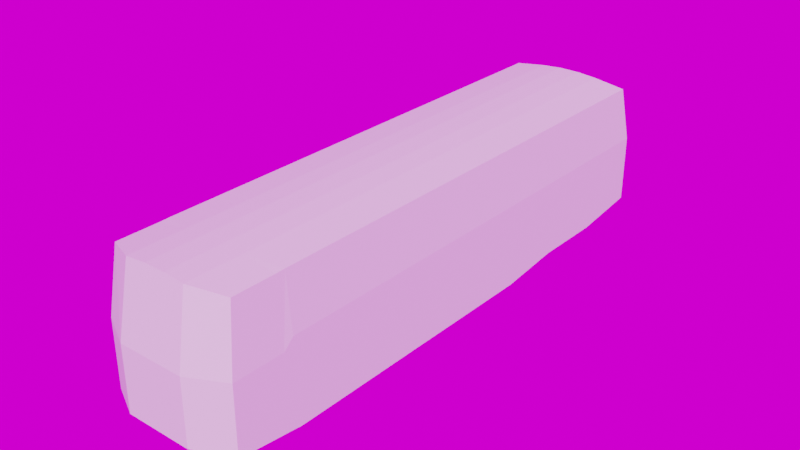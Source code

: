 # Source: daewoo_bf105_re_001.blend  (saved by Blender 4.3.34; exported with 4.5.12 LTS)
import bpy
from mathutils import Matrix  # noqa: F401  (used for matrix-valued properties, if any)

bpy.ops.wm.read_factory_settings(use_empty=True)
scene = bpy.context.scene
scene.name = 'Scene'

# ---- collections
col_collection = bpy.data.collections.new('Collection'); scene.collection.children.link(col_collection)
col_drawings = bpy.data.collections.new('drawings'); scene.collection.children.link(col_drawings)
col_poly = bpy.data.collections.new('Poly'); scene.collection.children.link(col_poly)

# ---- images (referenced by path relative to the original .blend; pixels are not part of the script)
import os
ASSET_DIR = os.environ.get("B2B_ASSET_DIR", "")  # directory of the original .blend (textures are referenced by path, not embedded)
HERE = os.path.dirname(os.path.abspath(__file__))  # packed textures are extracted next to this script under _unpacked/

def load_image(name, relpath, width, height, colorspace="sRGB"):
    """Load a texture the original file referenced (path relative to the .blend, or extracted next to this script)."""
    p = next((c for c in (os.path.join(HERE, relpath), os.path.join(ASSET_DIR, relpath)) if relpath and os.path.exists(c)), "")
    if p:
        img = bpy.data.images.load(p, check_existing=True)
        img.name = name
    else:  # same state as the original file: an image datablock whose file is absent (Cycles renders it pink)
        img = bpy.data.images.new(name, width, height)
        img.source = "FILE"
        img.filepath = "//" + (relpath or name)
    img.colorspace_settings.name = colorspace
    return img
img_fish_hoek_beach_2k_hdr = load_image('fish_hoek_beach_2k.hdr', 'fish_hoek_beach_2k.hdr', 1024, 1024, 'Linear Rec.709')

# ---- materials (node trees are filled in below, after node groups)
mat_material = bpy.data.materials.new('Material')
mat_material.use_transparent_shadow = False

# ---- material node trees
mat_material.use_nodes = True; mat_material.node_tree.nodes.clear()
_N = mat_material.node_tree.nodes; _L = mat_material.node_tree.links
n0 = _N.new('ShaderNodeBsdfPrincipled'); n0.name = 'Principled BSDF'; n0.location = (10, 300)
n0.distribution = 'GGX'
n0.subsurface_method = 'RANDOM_WALK_SKIN'
n0.inputs[0].default_value = (0.8, 0.00765, 0.0, 1.0)
n0.inputs[2].default_value = 0.0
n0.inputs[3].default_value = 1.45
n0.inputs[13].default_value = 0.6091
n0.inputs[27].default_value = (0.0, 0.0, 0.0, 1.0)
n0.inputs[28].default_value = 1.0
n1 = _N.new('ShaderNodeOutputMaterial'); n1.name = 'Material Output'; n1.location = (300, 300)
_L.new(n0.outputs[0], n1.inputs[0])
n1.is_active_output = True

# ---- world
world_world = bpy.data.worlds.new('World'); scene.world = world_world
world_world.use_nodes = True; world_world.node_tree.nodes.clear()
_N = world_world.node_tree.nodes; _L = world_world.node_tree.links
n0 = _N.new('ShaderNodeOutputWorld'); n0.name = 'World Output'; n0.location = (300, 300)
n1 = _N.new('ShaderNodeBackground'); n1.name = 'Background'; n1.location = (10, 300)
n2 = _N.new('ShaderNodeTexEnvironment'); n2.name = 'Environment Texture'; n2.location = (-270, 260)
n2.image = img_fish_hoek_beach_2k_hdr
n3 = _N.new('ShaderNodeMapping'); n3.name = 'Mapping'; n3.location = (-450, 260)
n4 = _N.new('ShaderNodeTexCoord'); n4.name = 'Texture Coordinate'; n4.location = (-630, 260)
_L.new(n1.outputs[0], n0.inputs[0])
_L.new(n2.outputs[0], n1.inputs[0])
_L.new(n3.outputs[0], n2.inputs[0])
_L.new(n4.outputs[0], n3.inputs[0])
n0.is_active_output = True
world_world.color = (0.05088, 0.05088, 0.05088)
world_world.use_sun_shadow = False
world_world.sun_shadow_jitter_overblur = 0.0

# ---- meshes
me_cube = bpy.data.meshes.new('Cube')
me_cube.from_pydata([(1.899, -7.421, 0.7197), (1.899, -7.421, 2.566), (1.899, 7.834, 0.9366), (1.899, 7.834, 2.822), (0.0, 7.834, 0.9366), (0.0, 7.834, 2.822), (0.0, -7.921, 0.7807), (0.0, -7.921, 2.566), (1.759, -7.178, 4.344), (1.759, 7.579, 4.351), (0.0, 7.547, 4.534), (0.0, -7.558, 4.534), (0.9267, 7.834, 2.822), (0.9267, -7.921, 0.7807), (0.9267, 7.834, 0.9366), (0.9267, -7.921, 2.566), (0.8682, 7.547, 4.489), (0.8682, -7.565, 4.489), (0.3149, 7.834, 0.9366), (0.3149, -7.921, 2.566), (0.295, -7.558, 4.534), (0.3149, 7.834, 2.822), (0.3149, -7.921, 0.7807), (0.295, 7.547, 4.534), (1.899, 5.924, 0.6964), (1.899, 5.924, 2.822), (0.295, -6.005, 4.534), (0.0, 5.924, 0.6964), (0.9267, 5.924, 0.6964), (0.3149, 5.924, 0.6964), (1.759, 5.924, 4.351), (0.0, 5.924, 4.534), (0.295, 5.924, 4.534), (0.8682, 5.924, 4.489), (1.899, -3.861, 0.4962), (1.899, -5.643, 0.4962), (1.899, -5.643, 2.822), (1.899, -3.861, 2.822), (0.8682, -6.005, 4.489), (0.3149, -6.005, 0.547), (0.0, -6.005, 0.547), (0.0, -6.005, 4.534), (0.0, -5.643, 0.4962), (1.759, -5.643, 4.351), (1.759, -3.861, 4.351), (0.0, -3.861, 4.534), (0.0, -5.643, 4.534), (0.8682, -5.643, 4.489), (0.8682, -3.861, 4.489), (0.9267, -5.643, 0.4962), (0.295, -3.861, 4.534), (0.295, -5.643, 4.534), (0.295, 3.97, 4.534), (0.295, 2.175, 4.534), (0.8682, 3.97, 4.489), (0.8682, 2.175, 4.489), (0.3149, 3.97, 0.6964), (0.0, 3.97, 0.6964), (0.0, 2.175, 4.534), (0.0, 3.97, 4.534), (1.759, -6.005, 4.344), (1.899, -6.005, 2.566), (1.899, -6.005, 0.547), (0.9267, -6.005, 0.547), (1.759, 2.175, 4.351), (1.759, 3.97, 4.351), (0.9267, 3.97, 0.6964), (1.899, 2.175, 2.822), (1.899, 3.97, 2.822), (1.899, 3.97, 0.6964), (1.899, 2.175, 0.4962), (0.9267, 2.175, 0.4962), (0.9267, -5.732, 0.5138), (0.0, -5.732, 4.534), (0.0, -5.732, 0.5138), (0.295, -5.732, 4.534), (0.8682, -5.732, 4.489), (0.3149, -5.732, 0.5138), (1.759, -5.732, 4.351), (1.899, -5.732, 2.822), (1.899, -5.732, 0.5138), (0.3149, 2.175, 0.4962), (5.96e-08, 2.175, 0.4962), (0.9267, -3.861, 0.4962), (0.3149, -3.861, 0.4962), (5.96e-08, -3.861, 0.4962), (0.3149, -5.643, 0.4962)], [], [(14, 12, 3, 2), (79, 36, 43, 78), (24, 25, 68, 69), (25, 3, 9, 30), (22, 19, 7, 6), (32, 31, 59, 52), (21, 5, 10, 23), (15, 1, 8, 17), (35, 36, 79, 80), (19, 15, 17, 20), (3, 12, 16, 9), (29, 28, 66, 56), (0, 1, 15, 13), (49, 35, 80, 72), (18, 21, 12, 14), (4, 5, 21, 18), (7, 19, 20, 11), (12, 21, 23, 16), (53, 58, 45, 50), (13, 15, 19, 22), (39, 63, 13, 22), (60, 38, 17, 8), (70, 67, 37, 34), (26, 41, 11, 20), (37, 67, 64, 44), (38, 26, 20, 17), (40, 39, 22, 6), (62, 61, 1, 0), (63, 62, 0, 13), (43, 44, 48, 47), (37, 44, 43, 36), (51, 50, 45, 46), (1, 61, 60, 8), (77, 72, 63, 39), (78, 76, 38, 60), (35, 34, 37, 36), (47, 48, 50, 51), (16, 23, 32, 33), (28, 24, 69, 66), (55, 53, 50, 48), (42, 86, 77, 74), (27, 29, 56, 57), (64, 55, 48, 44), (30, 33, 54, 65), (75, 73, 41, 26), (64, 65, 54, 55), (55, 54, 52, 53), (76, 75, 26, 38), (74, 77, 39, 40), (80, 79, 61, 62), (64, 67, 68, 65), (53, 52, 59, 58), (70, 69, 68, 67), (33, 32, 52, 54), (9, 16, 33, 30), (4, 18, 29, 27), (14, 2, 24, 28), (72, 80, 62, 63), (18, 14, 28, 29), (23, 10, 31, 32), (68, 25, 30, 65), (2, 3, 25, 24), (71, 66, 69, 70), (47, 51, 75, 76), (51, 46, 73, 75), (43, 47, 76, 78), (86, 49, 72, 77), (61, 79, 78, 60), (56, 66, 71, 81), (57, 56, 81, 82), (83, 71, 70, 34), (81, 71, 83, 84), (82, 81, 84, 85), (49, 83, 34, 35), (84, 83, 49, 86), (85, 84, 86, 42), (17, 20, 11, 8)])
_uv = me_cube.uv_layers.new(name='UVMap')
_uv.uv.foreach_set('vector', [0.375, 0.4375, 0.625, 0.4375, 0.625, 0.5, 0.375, 0.5, 0.625, 0.7152, 0.625, 0.7129, 0.625, 0.7129, 0.625, 0.7152, 0.375, 0.5299, 0.625, 0.5299, 0.625, 0.5618, 0.375, 0.5618, 0.625, 0.5299, 0.625, 0.5, 0.625, 0.5, 0.625, 0.5299, 0.375, 0.8538, 0.625, 0.8538, 0.625, 0.875, 0.375, 0.875, 0.7288, 0.5299, 0.75, 0.5299, 0.75, 0.5618, 0.7288, 0.5618, 0.625, 0.3962, 0.625, 0.375, 0.625, 0.375, 0.625, 0.3962, 0.625, 0.8125, 0.625, 0.7421, 0.625, 0.7382, 0.625, 0.8125, 0.375, 0.7129, 0.625, 0.7129, 0.625, 0.7152, 0.375, 0.7152, 0.625, 0.8538, 0.625, 0.8125, 0.625, 0.8125, 0.625, 0.8538, 0.625, 0.5, 0.625, 0.4375, 0.625, 0.4375, 0.625, 0.5, 0.2712, 0.5299, 0.3125, 0.5299, 0.3125, 0.5618, 0.2712, 0.5618, 0.375, 0.7421, 0.625, 0.7421, 0.625, 0.8125, 0.375, 0.8125, 0.3125, 0.7129, 0.375, 0.7129, 0.375, 0.7152, 0.3125, 0.7152, 0.375, 0.3962, 0.625, 0.3962, 0.625, 0.4375, 0.375, 0.4375, 0.375, 0.375, 0.625, 0.375, 0.625, 0.3962, 0.375, 0.3962, 0.625, 0.875, 0.625, 0.8538, 0.625, 0.8538, 0.625, 0.875, 0.625, 0.4375, 0.625, 0.3962, 0.625, 0.3962, 0.625, 0.4375, 0.7288, 0.59, 0.75, 0.59, 0.75, 0.6849, 0.7288, 0.6849, 0.375, 0.8125, 0.625, 0.8125, 0.625, 0.8538, 0.375, 0.8538, 0.2712, 0.7196, 0.3125, 0.7196, 0.3125, 0.75, 0.2712, 0.75, 0.625, 0.7196, 0.6875, 0.7196, 0.6875, 0.7443, 0.625, 0.7382, 0.375, 0.59, 0.625, 0.59, 0.625, 0.6849, 0.375, 0.6849, 0.7288, 0.7196, 0.75, 0.7196, 0.75, 0.7442, 0.7288, 0.7442, 0.625, 0.6849, 0.625, 0.59, 0.625, 0.59, 0.625, 0.6849, 0.6875, 0.7196, 0.7288, 0.7196, 0.7288, 0.7442, 0.6875, 0.7443, 0.25, 0.7196, 0.2712, 0.7196, 0.2712, 0.75, 0.25, 0.75, 0.375, 0.7196, 0.625, 0.7196, 0.625, 0.7421, 0.375, 0.7421, 0.3125, 0.7196, 0.375, 0.7196, 0.375, 0.7421, 0.3125, 0.75, 0.625, 0.7129, 0.625, 0.6849, 0.6875, 0.6849, 0.6875, 0.7129, 0.625, 0.6849, 0.625, 0.6849, 0.625, 0.7129, 0.625, 0.7129, 0.7288, 0.7129, 0.7288, 0.6849, 0.75, 0.6849, 0.75, 0.7129, 0.625, 0.7421, 0.625, 0.7196, 0.625, 0.7196, 0.625, 0.7382, 0.2712, 0.7152, 0.3125, 0.7152, 0.3125, 0.7196, 0.2712, 0.7196, 0.625, 0.7152, 0.6875, 0.7152, 0.6875, 0.7196, 0.625, 0.7196, 0.375, 0.7129, 0.375, 0.6849, 0.625, 0.6849, 0.625, 0.7129, 0.6875, 0.7129, 0.6875, 0.6849, 0.7288, 0.6849, 0.7288, 0.7129, 0.6875, 0.5, 0.7288, 0.5, 0.7288, 0.5299, 0.6875, 0.5299, 0.3125, 0.5299, 0.375, 0.5299, 0.375, 0.5618, 0.3125, 0.5618, 0.6875, 0.59, 0.7288, 0.59, 0.7288, 0.6849, 0.6875, 0.6849, 0.25, 0.7129, 0.2712, 0.7129, 0.2712, 0.7152, 0.25, 0.7152, 0.25, 0.5299, 0.2712, 0.5299, 0.2712, 0.5618, 0.25, 0.5618, 0.625, 0.59, 0.6875, 0.59, 0.6875, 0.6849, 0.625, 0.6849, 0.625, 0.5299, 0.6875, 0.5299, 0.6875, 0.5618, 0.625, 0.5618, 0.7288, 0.7152, 0.75, 0.7152, 0.75, 0.7196, 0.7288, 0.7196, 0.625, 0.59, 0.625, 0.5618, 0.6875, 0.5618, 0.6875, 0.59, 0.6875, 0.59, 0.6875, 0.5618, 0.7288, 0.5618, 0.7288, 0.59, 0.6875, 0.7152, 0.7288, 0.7152, 0.7288, 0.7196, 0.6875, 0.7196, 0.25, 0.7152, 0.2712, 0.7152, 0.2712, 0.7196, 0.25, 0.7196, 0.375, 0.7152, 0.625, 0.7152, 0.625, 0.7196, 0.375, 0.7196, 0.625, 0.59, 0.625, 0.59, 0.625, 0.5618, 0.625, 0.5618, 0.7288, 0.59, 0.7288, 0.5618, 0.75, 0.5618, 0.75, 0.59, 0.375, 0.59, 0.375, 0.5618, 0.625, 0.5618, 0.625, 0.59, 0.6875, 0.5299, 0.7288, 0.5299, 0.7288, 0.5618, 0.6875, 0.5618, 0.625, 0.5, 0.6875, 0.5, 0.6875, 0.5299, 0.625, 0.5299, 0.25, 0.5, 0.2712, 0.5, 0.2712, 0.5299, 0.25, 0.5299, 0.3125, 0.5, 0.375, 0.5, 0.375, 0.5299, 0.3125, 0.5299, 0.3125, 0.7152, 0.375, 0.7152, 0.375, 0.7196, 0.3125, 0.7196, 0.2712, 0.5, 0.3125, 0.5, 0.3125, 0.5299, 0.2712, 0.5299, 0.7288, 0.5, 0.75, 0.5, 0.75, 0.5299, 0.7288, 0.5299, 0.625, 0.5618, 0.625, 0.5299, 0.625, 0.5299, 0.625, 0.5618, 0.375, 0.5, 0.625, 0.5, 0.625, 0.5299, 0.375, 0.5299, 0.0, 0.0, 0.0, 0.0, 0.0, 0.0, 0.0, 0.0, 0.6875, 0.7129, 0.7288, 0.7129, 0.7288, 0.7152, 0.6875, 0.7152, 0.7288, 0.7129, 0.75, 0.7129, 0.75, 0.7152, 0.7288, 0.7152, 0.625, 0.7129, 0.6875, 0.7129, 0.6875, 0.7152, 0.625, 0.7152, 0.2712, 0.7129, 0.3125, 0.7129, 0.3125, 0.7152, 0.2712, 0.7152, 0.625, 0.7196, 0.625, 0.7152, 0.625, 0.7152, 0.625, 0.7196, 0.0, 0.0, 0.0, 0.0, 0.0, 0.0, 0.0, 0.0, 0.0, 0.0, 0.0, 0.0, 0.0, 0.0, 0.0, 0.0, 0.0, 0.0, 0.0, 0.0, 0.0, 0.0, 0.0, 0.0, 0.0, 0.0, 0.0, 0.0, 0.0, 0.0, 0.0, 0.0, 0.0, 0.0, 0.0, 0.0, 0.0, 0.0, 0.0, 0.0, 0.0, 0.0, 0.0, 0.0, 0.0, 0.0, 0.0, 0.0, 0.0, 0.0, 0.0, 0.0, 0.0, 0.0, 0.0, 0.0, 0.0, 0.0, 0.0, 0.0, 0.0, 0.0, 0.0, 0.0, 0.625, 0.8125, 0.625, 0.8538, 0.625, 0.875, 0.625, 0.7382])
me_cube.update()

# ---- curves / text
cu_surfcurve = bpy.data.curves.new('SurfCurve', 'CURVE')
cu_surfcurve.dimensions = '3D'
_sp = cu_surfcurve.splines.new('NURBS'); _sp.points.add(65)
_sp.points.foreach_set('co', [0.0, -7.739, 4.112, 1.0, 0.4805, -7.739, 4.112, 1.0, 0.9616, -7.739, 4.111, 1.0, 1.504, -7.671, 4.09, 1.0, 1.645, -7.588, 4.07, 1.0, 1.748, -7.471, 3.993, 1.0, 0.0, -7.819, 4.137, 1.0, 0.4805, -7.819, 4.137, 1.0, 0.9632, -7.802, 4.137, 1.0, 1.504, -7.739, 4.122, 1.0, 1.65, -7.654, 4.097, 1.0, 1.756, -7.478, 4.029, 1.0, 0.0, -7.825, 4.221, 1.0, 0.4805, -7.825, 4.221, 1.0, 0.967, -7.809, 4.221, 1.0, 1.508, -7.746, 4.179, 1.0, 1.66, -7.66, 4.136, 1.0, 1.768, -7.388, 4.098, 1.0, 0.0, -7.739, 4.263, 1.0, 0.48, -7.739, 4.263, 1.0, 0.9689, -7.739, 4.263, 1.0, 1.511, -7.67, 4.229, 1.0, 1.671, -7.508, 4.188, 1.0, 1.792, -7.219, 4.114, 1.0, 0.0, -6.924, 4.53, 1.0, 0.48, -6.924, 4.53, 1.0, 0.9766, -6.924, 4.53, 1.0, 1.518, -6.96, 4.382, 1.0, 1.726, -6.993, 4.283, 1.0, 1.821, -7.077, 4.12, 1.0, 0.0, -6.141, 4.53, 1.0, 0.48, -6.141, 4.53, 1.0, 0.9594, -6.141, 4.53, 1.0, 1.5, -6.141, 4.386, 1.0, 1.726, -6.141, 4.283, 1.0, 1.807, -6.141, 4.137, 1.0, 0.0, 7.012, 4.53, 1.0, 0.48, 7.012, 4.53, 1.0, 0.9345, 7.012, 4.53, 1.0, 1.442, 7.012, 4.37, 1.0, 1.668, 7.012, 4.283, 1.0, 1.773, 7.012, 4.169, 1.0, 0.0, 7.288, 4.53, 1.0, 0.48, 7.288, 4.53, 1.0, 0.9345, 7.288, 4.53, 1.0, 1.442, 7.288, 4.37, 1.0, 1.668, 7.288, 4.283, 1.0, 1.756, 7.288, 4.169, 1.0, 0.0, 7.616, 4.457, 1.0, 0.48, 7.616, 4.457, 1.0, 0.9345, 7.616, 4.457, 1.0, 1.407, 7.522, 4.344, 1.0, 1.633, 7.453, 4.257, 1.0, 1.738, 7.381, 4.155, 1.0, 0.0, 7.69, 4.35, 1.0, 0.48, 7.69, 4.35, 1.0, 0.9349, 7.69, 4.35, 1.0, 1.38, 7.59, 4.26, 1.0, 1.6, 7.51, 4.18, 1.0, 1.696, 7.417, 4.086, 1.0, 0.0, 7.92, 2.84, 1.0, 0.4768, 7.92, 2.84, 1.0, 0.93, 7.91, 2.84, 1.0, 1.38, 7.83, 2.84, 1.0, 1.6, 7.74, 2.84, 1.0, 1.7, 7.58, 2.84, 1.0])
_sp.order_v = 3
_sp.resolution_u = 4
_sp.resolution_v = 4
_sp.use_endpoint_u = True
_sp.use_endpoint_v = True
cu_surfcurve.materials.append(mat_material)
cu_surfcurve.resolution_u = 4
cu_surfcurve.resolution_v = 4
cu_surfcurve.render_resolution_u = 1
cu_surfcurve.render_resolution_v = 1
cu_surfcurve.fill_mode = 'FULL'
cu_surfcurve_002 = bpy.data.curves.new('SurfCurve.002', 'CURVE')
cu_surfcurve_002.dimensions = '3D'
_sp = cu_surfcurve_002.splines.new('NURBS'); _sp.points.add(11)
_sp.points.foreach_set('co', [0.0, -6.3, 4.53, 1.0, 0.4797, -6.3, 4.53, 1.0, 0.9594, -6.3, 4.53, 1.0, 1.5, -6.3, 4.37, 1.0, 0.0, -7.11, 4.53, 1.0, 0.4797, -7.11, 4.53, 1.0, 0.9594, -7.11, 4.53, 1.0, 1.5, -7.084, 4.37, 1.0, 0.0, -7.76, 4.243, 1.0, 0.4749, -7.76, 4.243, 1.0, 0.9546, -7.76, 4.228, 1.0, 1.5, -7.76, 4.16, 1.0])
_sp.order_v = 3
_sp.resolution_u = 4
_sp.resolution_v = 2
_sp.use_endpoint_u = True
_sp.use_endpoint_v = True
cu_surfcurve_002.materials.append(mat_material)
cu_surfcurve_002.resolution_u = 4
cu_surfcurve_002.resolution_v = 4
cu_surfcurve_002.render_resolution_u = 1
cu_surfcurve_002.render_resolution_v = 1
cu_surfcurve_002.fill_mode = 'FULL'
cu_surfcurve_003 = bpy.data.curves.new('SurfCurve.003', 'CURVE')
cu_surfcurve_003.dimensions = '3D'
_sp = cu_surfcurve_003.splines.new('NURBS'); _sp.points.add(11)
_sp.points.foreach_set('co', [1.5, -6.3, 4.37, 1.0, 1.631, -6.3, 4.329, 1.0, 1.777, -6.3, 4.187, 1.0, 1.827, -6.3, 4.011, 1.0, 1.5, -7.084, 4.37, 1.0, 1.633, -7.077, 4.33, 1.0, 1.782, -7.054, 4.189, 1.0, 1.833, -7.025, 4.016, 1.0, 1.5, -7.76, 4.16, 1.0, 1.644, -7.76, 4.132, 1.0, 1.788, -7.595, 4.0, 1.0, 1.83, -7.43, 3.93, 1.0])
_sp.order_u = 3
_sp.order_v = 3
_sp.resolution_u = 2
_sp.resolution_v = 2
_sp.use_endpoint_u = True
_sp.use_endpoint_v = True
cu_surfcurve_003.materials.append(mat_material)
cu_surfcurve_003.resolution_u = 4
cu_surfcurve_003.resolution_v = 4
cu_surfcurve_003.render_resolution_u = 1
cu_surfcurve_003.render_resolution_v = 1
cu_surfcurve_003.fill_mode = 'FULL'
cu_surfcurve_004 = bpy.data.curves.new('SurfCurve.004', 'CURVE')
cu_surfcurve_004.dimensions = '3D'
_sp = cu_surfcurve_004.splines.new('NURBS'); _sp.points.add(15)
_sp.points.foreach_set('co', [0.0, -7.76, 4.243, 1.0, 0.4749, -7.76, 4.243, 1.0, 0.9546, -7.76, 4.228, 1.0, 1.5, -7.76, 4.16, 1.0, 0.0, -7.8, 4.226, 1.0, 0.4749, -7.8, 4.226, 1.0, 0.9546, -7.8, 4.211, 1.0, 1.5, -7.8, 4.143, 1.0, 0.0, -7.8, 4.2, 1.0, 0.4749, -7.8, 4.193, 1.0, 0.9546, -7.8, 4.178, 1.0, 1.5, -7.8, 4.11, 1.0, 0.0, -7.722, 4.129, 1.0, 0.4749, -7.722, 4.129, 1.0, 0.9546, -7.722, 4.114, 1.0, 1.5, -7.722, 4.081, 1.0])
_sp.order_v = 3
_sp.resolution_u = 4
_sp.resolution_v = 4
_sp.use_endpoint_u = True
_sp.use_endpoint_v = True
cu_surfcurve_004.materials.append(mat_material)
cu_surfcurve_004.resolution_u = 4
cu_surfcurve_004.resolution_v = 4
cu_surfcurve_004.render_resolution_u = 1
cu_surfcurve_004.render_resolution_v = 1
cu_surfcurve_004.fill_mode = 'FULL'
cu_surfcurve_005 = bpy.data.curves.new('SurfCurve.005', 'CURVE')
cu_surfcurve_005.dimensions = '3D'
_sp = cu_surfcurve_005.splines.new('NURBS'); _sp.points.add(7)
_sp.points.foreach_set('co', [1.5, -6.3, 4.37, 1.0, 1.631, -6.3, 4.329, 1.0, 1.777, -6.3, 4.187, 1.0, 1.827, -6.3, 4.011, 1.0, 1.442, 7.2, 4.37, 1.0, 1.575, 7.2, 4.329, 1.0, 1.724, 7.2, 4.187, 1.0, 1.775, 7.2, 4.011, 1.0])
_sp.order_u = 3
_sp.order_v = 2
_sp.resolution_u = 4
_sp.resolution_v = 4
_sp.use_endpoint_u = True
_sp.use_endpoint_v = True
cu_surfcurve_005.materials.append(mat_material)
cu_surfcurve_005.resolution_u = 4
cu_surfcurve_005.resolution_v = 4
cu_surfcurve_005.render_resolution_u = 1
cu_surfcurve_005.render_resolution_v = 1
cu_surfcurve_005.fill_mode = 'FULL'
cu_surfcurve_001 = bpy.data.curves.new('SurfCurve.001', 'CURVE')
cu_surfcurve_001.dimensions = '3D'
_sp = cu_surfcurve_001.splines.new('NURBS'); _sp.points.add(11)
_sp.points.foreach_set('co', [0.0001606, 7.92, 2.84, 1.0, 0.4798, 7.92, 2.84, 1.0, 0.93, 7.91, 2.84, 1.0, 1.38, 7.83, 2.84, 1.0, 1.6, 7.74, 2.84, 1.0, 1.7, 7.58, 2.84, 1.0, 0.0001606, 7.92, 0.9207, 1.0, 0.4798, 7.92, 0.9207, 1.0, 0.93, 7.91, 0.9195, 1.0, 1.38, 7.83, 0.9097, 1.0, 1.6, 7.74, 0.8988, 1.0, 1.7, 7.58, 0.8793, 1.0])
_sp.order_v = 2
_sp.resolution_u = 4
_sp.resolution_v = 4
_sp.use_endpoint_u = True
_sp.use_endpoint_v = True
cu_surfcurve_001.materials.append(mat_material)
cu_surfcurve_001.resolution_u = 4
cu_surfcurve_001.resolution_v = 4
cu_surfcurve_001.render_resolution_u = 1
cu_surfcurve_001.render_resolution_v = 1
cu_surfcurve_001.fill_mode = 'FULL'
cu_surfcurve_006 = bpy.data.curves.new('SurfCurve.006', 'CURVE')
cu_surfcurve_006.dimensions = '3D'
_sp = cu_surfcurve_006.splines.new('NURBS'); _sp.points.add(19)
_sp.points.foreach_set('co', [1.748, -7.471, 4.002, 1.0, 1.756, -7.478, 4.034, 1.0, 1.768, -7.401, 4.111, 1.0, 1.793, -7.219, 4.114, 1.0, 1.81, -7.077, 4.12, 1.0, 1.833, -7.452, 3.928, 1.0, 1.861, -7.459, 3.964, 1.0, 1.875, -7.371, 3.999, 1.0, 1.875, -7.286, 4.018, 1.0, 1.875, -7.193, 4.023, 1.0, 1.877, -7.441, 3.787, 1.0, 1.886, -7.448, 3.792, 1.0, 1.889, -7.387, 3.805, 1.0, 1.889, -7.317, 3.815, 1.0, 1.89, -7.255, 3.815, 1.0, 1.903, -7.597, 2.562, 1.0, 1.903, -7.603, 2.562, 1.0, 1.903, -7.55, 2.562, 1.0, 1.903, -7.496, 2.562, 1.0, 1.903, -7.414, 2.562, 1.0])
_sp.order_v = 3
_sp.resolution_u = 4
_sp.resolution_v = 4
_sp.use_endpoint_u = True
_sp.use_endpoint_v = True
cu_surfcurve_006.materials.append(mat_material)
cu_surfcurve_006.resolution_u = 4
cu_surfcurve_006.resolution_v = 4
cu_surfcurve_006.render_resolution_u = 1
cu_surfcurve_006.render_resolution_v = 1
cu_surfcurve_006.fill_mode = 'FULL'
cu_surfcurve_007 = bpy.data.curves.new('SurfCurve.007', 'CURVE')
cu_surfcurve_007.dimensions = '3D'
_sp = cu_surfcurve_007.splines.new('NURBS'); _sp.points.add(27)
_sp.points.foreach_set('co', [0.0, -7.739, 4.112, 1.0, 0.4805, -7.739, 4.112, 1.0, 0.9616, -7.739, 4.111, 1.0, 1.504, -7.671, 4.102, 1.0, 1.646, -7.588, 4.062, 1.0, 1.748, -7.471, 4.015, 1.0, 1.826, -7.236, 3.885, 1.0, 0.0, -7.995, 2.557, 1.0, 0.4805, -7.995, 2.557, 1.0, 0.9616, -7.995, 2.557, 1.0, 1.504, -7.926, 2.557, 1.0, 1.646, -7.844, 2.557, 1.0, 1.748, -7.727, 2.557, 1.0, 1.912, -7.449, 2.557, 1.0, 0.0, -8.0, 2.387, 1.0, 0.4805, -8.0, 2.387, 1.0, 0.9616, -8.0, 2.387, 1.0, 1.504, -7.932, 2.387, 1.0, 1.646, -7.85, 2.387, 1.0, 1.748, -7.732, 2.387, 1.0, 1.912, -7.449, 2.387, 1.0, 0.0, -8.038, 1.2, 1.0, 0.4805, -8.038, 1.2, 1.0, 0.9616, -8.038, 1.2, 1.0, 1.504, -7.97, 1.2, 1.0, 1.646, -7.887, 1.2, 1.0, 1.748, -7.77, 1.2, 1.0, 1.912, -7.449, 1.2, 1.0])
_sp.order_u = 5
_sp.order_v = 3
_sp.resolution_u = 4
_sp.resolution_v = 4
_sp.use_endpoint_u = True
_sp.use_endpoint_v = True
cu_surfcurve_007.materials.append(mat_material)
cu_surfcurve_007.resolution_u = 4
cu_surfcurve_007.resolution_v = 4
cu_surfcurve_007.render_resolution_u = 1
cu_surfcurve_007.render_resolution_v = 1
cu_surfcurve_007.fill_mode = 'FULL'
cu_surfcurve_009 = bpy.data.curves.new('SurfCurve.009', 'CURVE')
cu_surfcurve_009.dimensions = '3D'
_sp = cu_surfcurve_009.splines.new('NURBS'); _sp.points.add(55)
_sp.points.foreach_set('co', [0.0, -8.038, 1.2, 1.0, 0.4805, -8.038, 1.2, 1.0, 0.9616, -8.038, 1.2, 1.0, 1.514, -7.967, 1.2, 1.0, 1.669, -7.872, 1.2, 1.0, 1.775, -7.74, 1.2, 1.0, 1.912, -7.449, 1.2, 1.0, -9.256e-19, -8.087, 1.2, 1.0, 0.4805, -8.087, 1.2, 1.0, 0.9616, -8.087, 1.2, 1.0, 1.527, -8.014, 1.2, 1.0, 1.695, -7.903, 1.2, 1.0, 1.805, -7.755, 1.2, 1.0, 1.912, -7.498, 1.2, 1.0, -1.851e-18, -8.136, 1.2, 1.0, 0.4805, -8.136, 1.2, 1.0, 0.9616, -8.136, 1.2, 1.0, 1.539, -8.062, 1.2, 1.0, 1.722, -7.934, 1.2, 1.0, 1.836, -7.77, 1.2, 1.0, 1.912, -7.547, 1.2, 1.0, -1.851e-18, -8.136, 1.149, 1.0, 0.4805, -8.136, 1.149, 1.0, 0.9616, -8.136, 1.149, 1.0, 1.539, -8.062, 1.149, 1.0, 1.722, -7.934, 1.149, 1.0, 1.836, -7.77, 1.149, 1.0, 1.912, -7.547, 1.149, 1.0, -1.851e-18, -8.136, 1.0, 1.0, 0.4805, -8.136, 1.0, 1.0, 0.9616, -8.136, 1.0, 1.0, 1.539, -8.062, 1.0, 1.0, 1.722, -7.934, 1.0, 1.0, 1.836, -7.77, 1.0, 1.0, 1.912, -7.547, 1.0, 1.0, -1.851e-18, -8.136, 0.8, 1.0, 0.4805, -8.136, 0.8, 1.0, 0.9616, -8.136, 0.8, 1.0, 1.539, -8.062, 0.8, 1.0, 1.722, -7.934, 0.8, 1.0, 1.836, -7.77, 0.8, 1.0, 1.912, -7.547, 0.8, 1.0, -1.851e-18, -8.065, 0.75, 1.0, 0.4805, -8.065, 0.75, 1.0, 0.9616, -8.065, 0.75, 1.0, 1.521, -7.994, 0.75, 1.0, 1.684, -7.889, 0.75, 1.0, 1.792, -7.749, 0.75, 1.0, 1.912, -7.477, 0.75, 1.0, -1.851e-18, -7.995, 0.7, 1.0, 0.4805, -7.995, 0.7, 1.0, 0.9616, -7.995, 0.7, 1.0, 1.5, -7.93, 0.7, 1.0, 1.646, -7.844, 0.7, 1.0, 1.748, -7.727, 0.7, 1.0, 1.912, -7.406, 0.7, 1.0])
_sp.order_u = 5
_sp.order_v = 3
_sp.resolution_u = 4
_sp.resolution_v = 4
_sp.use_endpoint_u = True
_sp.use_endpoint_v = True
cu_surfcurve_009.materials.append(mat_material)
cu_surfcurve_009.resolution_u = 4
cu_surfcurve_009.resolution_v = 4
cu_surfcurve_009.render_resolution_u = 1
cu_surfcurve_009.render_resolution_v = 1
cu_surfcurve_009.fill_mode = 'FULL'
cu_surfcurve_010 = bpy.data.curves.new('SurfCurve.010', 'CURVE')
cu_surfcurve_010.dimensions = '3D'
_sp = cu_surfcurve_010.splines.new('NURBS'); _sp.points.add(8)
_sp.points.foreach_set('co', [1.7, -7.5, 0.7, 1.0, 1.7, -7.5, 2.4, 1.0, 1.7, -7.5, 4.117, 1.0, 1.7, 0.0, 0.7, 1.0, 1.7, 0.0, 2.4, 1.0, 1.7, 0.0, 4.117, 1.0, 1.7, 8.0, 0.7, 1.0, 1.7, 8.0, 2.4, 1.0, 1.7, 8.0, 4.117, 1.0])
_sp.order_u = 3
_sp.order_v = 2
_sp.resolution_u = 4
_sp.resolution_v = 4
_sp.use_endpoint_u = True
_sp.use_endpoint_v = True
cu_surfcurve_010.resolution_u = 4
cu_surfcurve_010.resolution_v = 4
cu_surfcurve_010.fill_mode = 'FULL'

# ---- objects
ob_surfcurve = bpy.data.objects.new('SurfCurve', cu_surfcurve)
ob_surfcurve_002 = bpy.data.objects.new('SurfCurve.002', cu_surfcurve_002)
ob_surfcurve_003 = bpy.data.objects.new('SurfCurve.003', cu_surfcurve_003)
ob_surfcurve_004 = bpy.data.objects.new('SurfCurve.004', cu_surfcurve_004)
ob_surfcurve_001 = bpy.data.objects.new('SurfCurve.001', cu_surfcurve_005)
ob_surfcurve_005 = bpy.data.objects.new('SurfCurve.005', cu_surfcurve_001)
ob_surfcurve_006 = bpy.data.objects.new('SurfCurve.006', cu_surfcurve_006)
ob_surfcurve_007 = bpy.data.objects.new('SurfCurve.007', cu_surfcurve_007)
ob_surfcurve_008 = bpy.data.objects.new('SurfCurve.008', cu_surfcurve_009)
ob_surfcurve_009 = bpy.data.objects.new('SurfCurve.009', cu_surfcurve_010)
ob_empty = bpy.data.objects.new('Empty', None)
ob_empty_001 = bpy.data.objects.new('Empty.001', None)
ob_empty_002 = bpy.data.objects.new('Empty.002', None)
ob_empty_003 = bpy.data.objects.new('Empty.003', None)
ob_cube = bpy.data.objects.new('Cube', me_cube)

# ---- transforms, parenting, visibility, modifiers, constraints
ob_surfcurve.location = (0.0, 0.0, 0.0)
ob_surfcurve.empty_image_offset = (0.0, 0.0)
_m = ob_surfcurve.modifiers.new('Mirror', 'MIRROR')
ob_surfcurve_002.location = (0.0, 0.0, 0.0)
ob_surfcurve_002.empty_image_offset = (0.0, 0.0)
_m = ob_surfcurve_002.modifiers.new('Mirror', 'MIRROR')
ob_surfcurve_003.location = (0.0, 0.0, 0.0)
ob_surfcurve_003.empty_image_offset = (0.0, 0.0)
_m = ob_surfcurve_003.modifiers.new('Mirror', 'MIRROR')
ob_surfcurve_004.location = (0.0, 0.0, 0.0)
ob_surfcurve_004.empty_image_offset = (0.0, 0.0)
_m = ob_surfcurve_004.modifiers.new('Mirror', 'MIRROR')
ob_surfcurve_001.location = (0.0, 0.0, 0.0)
ob_surfcurve_001.empty_image_offset = (0.0, 0.0)
_m = ob_surfcurve_001.modifiers.new('Mirror', 'MIRROR')
ob_surfcurve_005.location = (0.0, 0.0, 0.0)
ob_surfcurve_005.empty_image_offset = (0.0, 0.0)
_m = ob_surfcurve_005.modifiers.new('Mirror', 'MIRROR')
ob_surfcurve_006.location = (0.0, 0.0, 0.0)
ob_surfcurve_006.empty_image_offset = (0.0, 0.0)
_m = ob_surfcurve_006.modifiers.new('Mirror', 'MIRROR')
ob_surfcurve_007.location = (0.0, 0.0, 0.0)
ob_surfcurve_007.empty_image_offset = (0.0, 0.0)
_m = ob_surfcurve_007.modifiers.new('Mirror', 'MIRROR')
ob_surfcurve_008.location = (0.0, 0.0, 0.0)
ob_surfcurve_008.empty_image_offset = (0.0, 0.0)
_m = ob_surfcurve_008.modifiers.new('Mirror', 'MIRROR')
ob_surfcurve_009.location = (0.0, 0.0, 0.0)
ob_surfcurve_009.empty_image_offset = (0.0, 0.0)
_m = ob_surfcurve_009.modifiers.new('Mirror', 'MIRROR')
ob_empty.location = (0.02188, 0.0, 2.368)
ob_empty.rotation_euler = (1.571, -0.0, -0.0)
ob_empty.empty_display_type = 'IMAGE'
ob_empty.empty_display_size = 5.0
ob_empty.empty_image_depth = 'BACK'
ob_empty.show_empty_image_only_axis_aligned = True
ob_empty.use_empty_image_alpha = True
ob_empty.empty_image_side = 'FRONT'
ob_empty.color = (1.0, 1.0, 1.0, 0.2913)
ob_empty_001.location = (0.0, 0.0, 2.368)
ob_empty_001.rotation_euler = (1.571, 0.0, 3.142)
ob_empty_001.empty_display_type = 'IMAGE'
ob_empty_001.empty_display_size = 5.0
ob_empty_001.use_empty_image_alpha = True
ob_empty_001.empty_image_side = 'FRONT'
ob_empty_001.color = (1.0, 1.0, 1.0, 0.291)
ob_empty_002.location = (0.0, -0.08204, 2.368)
ob_empty_002.rotation_euler = (1.571, -0.0, 1.571)
ob_empty_002.scale = (3.311, 3.311, 3.311)
ob_empty_002.empty_display_type = 'IMAGE'
ob_empty_002.empty_display_size = 4.95
ob_empty_002.use_empty_image_alpha = True
ob_empty_002.empty_image_side = 'FRONT'
ob_empty_002.color = (1.0, 1.0, 1.0, 0.1811)
ob_empty_003.location = (0.0, 0.0, 2.368)
ob_empty_003.rotation_euler = (1.571, -0.0, -1.571)
ob_empty_003.scale = (3.311, 3.311, 3.311)
ob_empty_003.empty_display_type = 'IMAGE'
ob_empty_003.empty_display_size = 4.95
ob_empty_003.use_empty_image_alpha = True
ob_empty_003.empty_image_side = 'FRONT'
ob_empty_003.color = (1.0, 1.0, 1.0, 0.2677)
ob_cube.location = (0.0, 0.0, 0.0)
_m = ob_cube.modifiers.new('Mirror', 'MIRROR')

# ---- collection membership
col_collection.objects.link(ob_surfcurve)
col_collection.objects.link(ob_surfcurve_002)
col_collection.objects.link(ob_surfcurve_003)
col_collection.objects.link(ob_surfcurve_004)
col_collection.objects.link(ob_surfcurve_001)
col_collection.objects.link(ob_surfcurve_005)
col_collection.objects.link(ob_surfcurve_006)
col_collection.objects.link(ob_surfcurve_007)
col_collection.objects.link(ob_surfcurve_008)
col_collection.objects.link(ob_surfcurve_009)
col_drawings.objects.link(ob_empty)
col_drawings.objects.link(ob_empty_001)
col_drawings.objects.link(ob_empty_002)
col_drawings.objects.link(ob_empty_003)
col_poly.objects.link(ob_cube)

# ---- scene / render settings (as saved in the file)
scene.frame_start = 1; scene.frame_end = 250; scene.frame_set(0)
scene.render.engine = 'BLENDER_EEVEE_NEXT'
scene.cycles.sampling_pattern = 'TABULATED_SOBOL'
scene.view_settings.view_transform = 'Filmic'
bpy.context.view_layer.update()

# ---- added for rendering (the .blend has no active camera and no usable light): camera, sun
cam_auto = bpy.data.cameras.new('AutoCamera')
cam_auto.lens = 50.0
cam_auto.sensor_width = 36.0
cam_auto.clip_end = 1000.0
ob_auto_camera = bpy.data.objects.new('AutoCamera', cam_auto)
scene.collection.objects.link(ob_auto_camera)
ob_auto_camera.location = (15.7947, -19.0138, 15.1456)
ob_auto_camera.rotation_euler = (1.09748, -7.21219e-08, 0.694738)
scene.camera = ob_auto_camera
light_auto_sun = bpy.data.lights.new('AutoSun', 'SUN')
light_auto_sun.energy = 3.0
light_auto_sun.angle = 0.0523599
ob_auto_sun = bpy.data.objects.new('AutoSun', light_auto_sun)
scene.collection.objects.link(ob_auto_sun)
ob_auto_sun.rotation_euler = (0.872665, 0.174533, 0.523599)
bpy.context.view_layer.update()
